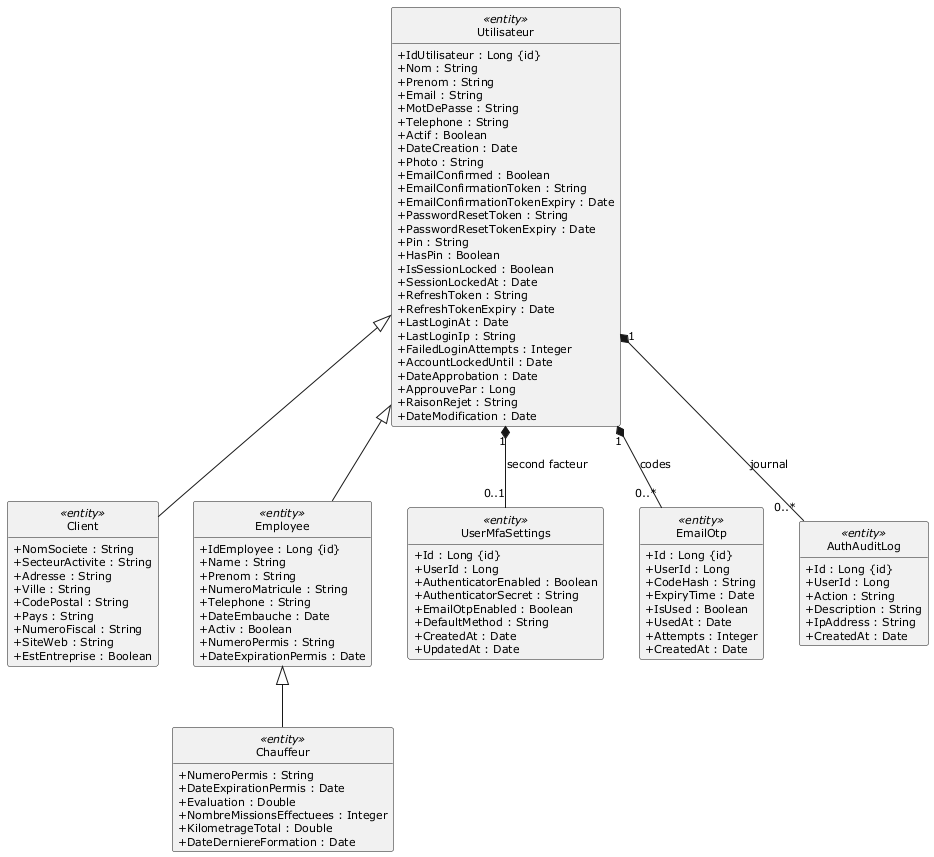

The diagram above was rendered by PlantUML. Its source (embedded in the PNG):
@startuml
skinparam style strictuml
skinparam packageStyle rectangle
skinparam classAttributeIconSize 0
skinparam shadowing false
skinparam defaultFontName Verdana
skinparam defaultFontSize 11
skinparam backgroundColor #FFFFFF
hide empty members

class Chauffeur <<entity>> {
  +NumeroPermis : String
  +DateExpirationPermis : Date
  +Evaluation : Double
  +NombreMissionsEffectuees : Integer
  +KilometrageTotal : Double
  +DateDerniereFormation : Date
}
class Client <<entity>> {
  +NomSociete : String
  +SecteurActivite : String
  +Adresse : String
  +Ville : String
  +CodePostal : String
  +Pays : String
  +NumeroFiscal : String
  +SiteWeb : String
  +EstEntreprise : Boolean
}
class Employee <<entity>> {
  +IdEmployee : Long {id}
  +Name : String
  +Prenom : String
  +NumeroMatricule : String
  +Telephone : String
  +DateEmbauche : Date
  +Activ : Boolean
  +NumeroPermis : String
  +DateExpirationPermis : Date
}
class UserMfaSettings <<entity>> {
  +Id : Long {id}
  +UserId : Long
  +AuthenticatorEnabled : Boolean
  +AuthenticatorSecret : String
  +EmailOtpEnabled : Boolean
  +DefaultMethod : String
  +CreatedAt : Date
  +UpdatedAt : Date
}
class EmailOtp <<entity>> {
  +Id : Long {id}
  +UserId : Long
  +CodeHash : String
  +ExpiryTime : Date
  +IsUsed : Boolean
  +UsedAt : Date
  +Attempts : Integer
  +CreatedAt : Date
}
class AuthAuditLog <<entity>> {
  +Id : Long {id}
  +UserId : Long
  +Action : String
  +Description : String
  +IpAddress : String
  +CreatedAt : Date
}
class Utilisateur <<entity>> {
  +IdUtilisateur : Long {id}
  +Nom : String
  +Prenom : String
  +Email : String
  +MotDePasse : String
  +Telephone : String
  +Actif : Boolean
  +DateCreation : Date
  +Photo : String
  +EmailConfirmed : Boolean
  +EmailConfirmationToken : String
  +EmailConfirmationTokenExpiry : Date
  +PasswordResetToken : String
  +PasswordResetTokenExpiry : Date
  +Pin : String
  +HasPin : Boolean
  +IsSessionLocked : Boolean
  +SessionLockedAt : Date
  +RefreshToken : String
  +RefreshTokenExpiry : Date
  +LastLoginAt : Date
  +LastLoginIp : String
  +FailedLoginAttempts : Integer
  +AccountLockedUntil : Date
  +DateApprobation : Date
  +ApprouvePar : Long
  +RaisonRejet : String
  +DateModification : Date
}

Utilisateur <|-- Client
Utilisateur <|-- Employee
Employee <|-- Chauffeur
Utilisateur "1" *-- "0..*" AuthAuditLog : journal
Utilisateur "1" *-- "0..*" EmailOtp : codes
Utilisateur "1" *-- "0..1" UserMfaSettings : second facteur

@enduml